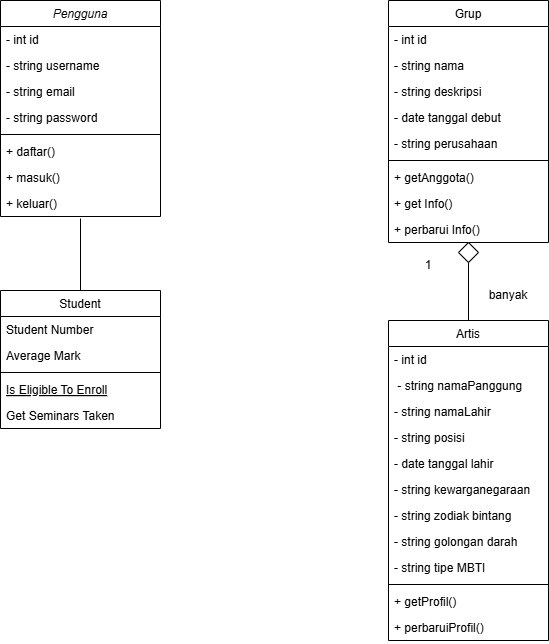

The diagram above was exported from draw.io. Its source (the exported page's mxGraphModel, read from the mxfile embedded in the PNG):
<mxGraphModel dx="1434" dy="833" grid="1" gridSize="10" guides="1" tooltips="1" connect="1" arrows="1" fold="1" page="1" pageScale="1" pageWidth="827" pageHeight="1169" math="0" shadow="0">
  <root>
    <mxCell id="WIyWlLk6GJQsqaUBKTNV-0" />
    <mxCell id="WIyWlLk6GJQsqaUBKTNV-1" parent="WIyWlLk6GJQsqaUBKTNV-0" />
    <mxCell id="zkfFHV4jXpPFQw0GAbJ--0" value="Pengguna" style="swimlane;fontStyle=2;align=center;verticalAlign=top;childLayout=stackLayout;horizontal=1;startSize=26;horizontalStack=0;resizeParent=1;resizeLast=0;collapsible=1;marginBottom=0;rounded=0;shadow=0;strokeWidth=1;" parent="WIyWlLk6GJQsqaUBKTNV-1" vertex="1">
      <mxGeometry x="120" y="120" width="160" height="216" as="geometry">
        <mxRectangle x="230" y="140" width="160" height="26" as="alternateBounds" />
      </mxGeometry>
    </mxCell>
    <mxCell id="zkfFHV4jXpPFQw0GAbJ--1" value="- int id" style="text;align=left;verticalAlign=top;spacingLeft=4;spacingRight=4;overflow=hidden;rotatable=0;points=[[0,0.5],[1,0.5]];portConstraint=eastwest;" parent="zkfFHV4jXpPFQw0GAbJ--0" vertex="1">
      <mxGeometry y="26" width="160" height="26" as="geometry" />
    </mxCell>
    <mxCell id="zkfFHV4jXpPFQw0GAbJ--2" value="- string username" style="text;align=left;verticalAlign=top;spacingLeft=4;spacingRight=4;overflow=hidden;rotatable=0;points=[[0,0.5],[1,0.5]];portConstraint=eastwest;rounded=0;shadow=0;html=0;" parent="zkfFHV4jXpPFQw0GAbJ--0" vertex="1">
      <mxGeometry y="52" width="160" height="26" as="geometry" />
    </mxCell>
    <mxCell id="zkfFHV4jXpPFQw0GAbJ--3" value="- string email" style="text;align=left;verticalAlign=top;spacingLeft=4;spacingRight=4;overflow=hidden;rotatable=0;points=[[0,0.5],[1,0.5]];portConstraint=eastwest;rounded=0;shadow=0;html=0;" parent="zkfFHV4jXpPFQw0GAbJ--0" vertex="1">
      <mxGeometry y="78" width="160" height="26" as="geometry" />
    </mxCell>
    <mxCell id="zkfFHV4jXpPFQw0GAbJ--5" value="- string password" style="text;align=left;verticalAlign=top;spacingLeft=4;spacingRight=4;overflow=hidden;rotatable=0;points=[[0,0.5],[1,0.5]];portConstraint=eastwest;" parent="zkfFHV4jXpPFQw0GAbJ--0" vertex="1">
      <mxGeometry y="104" width="160" height="26" as="geometry" />
    </mxCell>
    <mxCell id="zkfFHV4jXpPFQw0GAbJ--4" value="" style="line;html=1;strokeWidth=1;align=left;verticalAlign=middle;spacingTop=-1;spacingLeft=3;spacingRight=3;rotatable=0;labelPosition=right;points=[];portConstraint=eastwest;" parent="zkfFHV4jXpPFQw0GAbJ--0" vertex="1">
      <mxGeometry y="130" width="160" height="8" as="geometry" />
    </mxCell>
    <mxCell id="nETn3DYSOdkmh_Nn3nw_-0" value="+ daftar()" style="text;align=left;verticalAlign=top;spacingLeft=4;spacingRight=4;overflow=hidden;rotatable=0;points=[[0,0.5],[1,0.5]];portConstraint=eastwest;rounded=0;shadow=0;html=0;" vertex="1" parent="zkfFHV4jXpPFQw0GAbJ--0">
      <mxGeometry y="138" width="160" height="26" as="geometry" />
    </mxCell>
    <mxCell id="nETn3DYSOdkmh_Nn3nw_-1" value="+ masuk()" style="text;align=left;verticalAlign=top;spacingLeft=4;spacingRight=4;overflow=hidden;rotatable=0;points=[[0,0.5],[1,0.5]];portConstraint=eastwest;rounded=0;shadow=0;html=0;" vertex="1" parent="zkfFHV4jXpPFQw0GAbJ--0">
      <mxGeometry y="164" width="160" height="26" as="geometry" />
    </mxCell>
    <mxCell id="nETn3DYSOdkmh_Nn3nw_-2" value="+ keluar()" style="text;align=left;verticalAlign=top;spacingLeft=4;spacingRight=4;overflow=hidden;rotatable=0;points=[[0,0.5],[1,0.5]];portConstraint=eastwest;rounded=0;shadow=0;html=0;" vertex="1" parent="zkfFHV4jXpPFQw0GAbJ--0">
      <mxGeometry y="190" width="160" height="26" as="geometry" />
    </mxCell>
    <mxCell id="zkfFHV4jXpPFQw0GAbJ--6" value="Student" style="swimlane;fontStyle=0;align=center;verticalAlign=top;childLayout=stackLayout;horizontal=1;startSize=26;horizontalStack=0;resizeParent=1;resizeLast=0;collapsible=1;marginBottom=0;rounded=0;shadow=0;strokeWidth=1;" parent="WIyWlLk6GJQsqaUBKTNV-1" vertex="1">
      <mxGeometry x="120" y="410" width="160" height="138" as="geometry">
        <mxRectangle x="130" y="380" width="160" height="26" as="alternateBounds" />
      </mxGeometry>
    </mxCell>
    <mxCell id="zkfFHV4jXpPFQw0GAbJ--7" value="Student Number" style="text;align=left;verticalAlign=top;spacingLeft=4;spacingRight=4;overflow=hidden;rotatable=0;points=[[0,0.5],[1,0.5]];portConstraint=eastwest;" parent="zkfFHV4jXpPFQw0GAbJ--6" vertex="1">
      <mxGeometry y="26" width="160" height="26" as="geometry" />
    </mxCell>
    <mxCell id="zkfFHV4jXpPFQw0GAbJ--8" value="Average Mark" style="text;align=left;verticalAlign=top;spacingLeft=4;spacingRight=4;overflow=hidden;rotatable=0;points=[[0,0.5],[1,0.5]];portConstraint=eastwest;rounded=0;shadow=0;html=0;" parent="zkfFHV4jXpPFQw0GAbJ--6" vertex="1">
      <mxGeometry y="52" width="160" height="26" as="geometry" />
    </mxCell>
    <mxCell id="zkfFHV4jXpPFQw0GAbJ--9" value="" style="line;html=1;strokeWidth=1;align=left;verticalAlign=middle;spacingTop=-1;spacingLeft=3;spacingRight=3;rotatable=0;labelPosition=right;points=[];portConstraint=eastwest;" parent="zkfFHV4jXpPFQw0GAbJ--6" vertex="1">
      <mxGeometry y="78" width="160" height="8" as="geometry" />
    </mxCell>
    <mxCell id="zkfFHV4jXpPFQw0GAbJ--10" value="Is Eligible To Enroll" style="text;align=left;verticalAlign=top;spacingLeft=4;spacingRight=4;overflow=hidden;rotatable=0;points=[[0,0.5],[1,0.5]];portConstraint=eastwest;fontStyle=4" parent="zkfFHV4jXpPFQw0GAbJ--6" vertex="1">
      <mxGeometry y="86" width="160" height="26" as="geometry" />
    </mxCell>
    <mxCell id="zkfFHV4jXpPFQw0GAbJ--11" value="Get Seminars Taken" style="text;align=left;verticalAlign=top;spacingLeft=4;spacingRight=4;overflow=hidden;rotatable=0;points=[[0,0.5],[1,0.5]];portConstraint=eastwest;" parent="zkfFHV4jXpPFQw0GAbJ--6" vertex="1">
      <mxGeometry y="112" width="160" height="26" as="geometry" />
    </mxCell>
    <mxCell id="zkfFHV4jXpPFQw0GAbJ--17" value="Grup" style="swimlane;fontStyle=0;align=center;verticalAlign=top;childLayout=stackLayout;horizontal=1;startSize=26;horizontalStack=0;resizeParent=1;resizeLast=0;collapsible=1;marginBottom=0;rounded=0;shadow=0;strokeWidth=1;" parent="WIyWlLk6GJQsqaUBKTNV-1" vertex="1">
      <mxGeometry x="508" y="120" width="160" height="242" as="geometry">
        <mxRectangle x="550" y="140" width="160" height="26" as="alternateBounds" />
      </mxGeometry>
    </mxCell>
    <mxCell id="zkfFHV4jXpPFQw0GAbJ--18" value="- int id" style="text;align=left;verticalAlign=top;spacingLeft=4;spacingRight=4;overflow=hidden;rotatable=0;points=[[0,0.5],[1,0.5]];portConstraint=eastwest;" parent="zkfFHV4jXpPFQw0GAbJ--17" vertex="1">
      <mxGeometry y="26" width="160" height="26" as="geometry" />
    </mxCell>
    <mxCell id="zkfFHV4jXpPFQw0GAbJ--19" value="- string nama" style="text;align=left;verticalAlign=top;spacingLeft=4;spacingRight=4;overflow=hidden;rotatable=0;points=[[0,0.5],[1,0.5]];portConstraint=eastwest;rounded=0;shadow=0;html=0;" parent="zkfFHV4jXpPFQw0GAbJ--17" vertex="1">
      <mxGeometry y="52" width="160" height="26" as="geometry" />
    </mxCell>
    <mxCell id="zkfFHV4jXpPFQw0GAbJ--20" value="- string deskripsi" style="text;align=left;verticalAlign=top;spacingLeft=4;spacingRight=4;overflow=hidden;rotatable=0;points=[[0,0.5],[1,0.5]];portConstraint=eastwest;rounded=0;shadow=0;html=0;" parent="zkfFHV4jXpPFQw0GAbJ--17" vertex="1">
      <mxGeometry y="78" width="160" height="26" as="geometry" />
    </mxCell>
    <mxCell id="zkfFHV4jXpPFQw0GAbJ--21" value="- date tanggal debut" style="text;align=left;verticalAlign=top;spacingLeft=4;spacingRight=4;overflow=hidden;rotatable=0;points=[[0,0.5],[1,0.5]];portConstraint=eastwest;rounded=0;shadow=0;html=0;" parent="zkfFHV4jXpPFQw0GAbJ--17" vertex="1">
      <mxGeometry y="104" width="160" height="26" as="geometry" />
    </mxCell>
    <mxCell id="zkfFHV4jXpPFQw0GAbJ--22" value="- string perusahaan" style="text;align=left;verticalAlign=top;spacingLeft=4;spacingRight=4;overflow=hidden;rotatable=0;points=[[0,0.5],[1,0.5]];portConstraint=eastwest;rounded=0;shadow=0;html=0;" parent="zkfFHV4jXpPFQw0GAbJ--17" vertex="1">
      <mxGeometry y="130" width="160" height="26" as="geometry" />
    </mxCell>
    <mxCell id="zkfFHV4jXpPFQw0GAbJ--23" value="" style="line;html=1;strokeWidth=1;align=left;verticalAlign=middle;spacingTop=-1;spacingLeft=3;spacingRight=3;rotatable=0;labelPosition=right;points=[];portConstraint=eastwest;" parent="zkfFHV4jXpPFQw0GAbJ--17" vertex="1">
      <mxGeometry y="156" width="160" height="8" as="geometry" />
    </mxCell>
    <mxCell id="zkfFHV4jXpPFQw0GAbJ--24" value="+ getAnggota()" style="text;align=left;verticalAlign=top;spacingLeft=4;spacingRight=4;overflow=hidden;rotatable=0;points=[[0,0.5],[1,0.5]];portConstraint=eastwest;" parent="zkfFHV4jXpPFQw0GAbJ--17" vertex="1">
      <mxGeometry y="164" width="160" height="26" as="geometry" />
    </mxCell>
    <mxCell id="zkfFHV4jXpPFQw0GAbJ--25" value="+ get Info()" style="text;align=left;verticalAlign=top;spacingLeft=4;spacingRight=4;overflow=hidden;rotatable=0;points=[[0,0.5],[1,0.5]];portConstraint=eastwest;" parent="zkfFHV4jXpPFQw0GAbJ--17" vertex="1">
      <mxGeometry y="190" width="160" height="26" as="geometry" />
    </mxCell>
    <mxCell id="nETn3DYSOdkmh_Nn3nw_-4" value="+ perbarui Info()" style="text;align=left;verticalAlign=top;spacingLeft=4;spacingRight=4;overflow=hidden;rotatable=0;points=[[0,0.5],[1,0.5]];portConstraint=eastwest;rounded=0;shadow=0;html=0;" vertex="1" parent="zkfFHV4jXpPFQw0GAbJ--17">
      <mxGeometry y="216" width="160" height="26" as="geometry" />
    </mxCell>
    <mxCell id="nETn3DYSOdkmh_Nn3nw_-3" value="" style="endArrow=none;html=1;rounded=0;exitX=0.5;exitY=0;exitDx=0;exitDy=0;" edge="1" parent="WIyWlLk6GJQsqaUBKTNV-1" source="zkfFHV4jXpPFQw0GAbJ--6">
      <mxGeometry width="50" height="50" relative="1" as="geometry">
        <mxPoint x="390" y="450" as="sourcePoint" />
        <mxPoint x="200" y="338" as="targetPoint" />
      </mxGeometry>
    </mxCell>
    <mxCell id="nETn3DYSOdkmh_Nn3nw_-5" value="" style="rhombus;whiteSpace=wrap;html=1;" vertex="1" parent="WIyWlLk6GJQsqaUBKTNV-1">
      <mxGeometry x="578" y="362" width="20" height="20" as="geometry" />
    </mxCell>
    <mxCell id="nETn3DYSOdkmh_Nn3nw_-6" value="" style="endArrow=none;html=1;rounded=0;entryX=0.5;entryY=1;entryDx=0;entryDy=0;exitX=0.5;exitY=0;exitDx=0;exitDy=0;" edge="1" parent="WIyWlLk6GJQsqaUBKTNV-1" source="nETn3DYSOdkmh_Nn3nw_-8" target="nETn3DYSOdkmh_Nn3nw_-5">
      <mxGeometry width="50" height="50" relative="1" as="geometry">
        <mxPoint x="390" y="450" as="sourcePoint" />
        <mxPoint x="440" y="400" as="targetPoint" />
      </mxGeometry>
    </mxCell>
    <mxCell id="nETn3DYSOdkmh_Nn3nw_-8" value="Artis" style="swimlane;fontStyle=0;align=center;verticalAlign=top;childLayout=stackLayout;horizontal=1;startSize=26;horizontalStack=0;resizeParent=1;resizeLast=0;collapsible=1;marginBottom=0;rounded=0;shadow=0;strokeWidth=1;" vertex="1" parent="WIyWlLk6GJQsqaUBKTNV-1">
      <mxGeometry x="508" y="440" width="160" height="320" as="geometry">
        <mxRectangle x="550" y="140" width="160" height="26" as="alternateBounds" />
      </mxGeometry>
    </mxCell>
    <mxCell id="nETn3DYSOdkmh_Nn3nw_-9" value="- int id" style="text;align=left;verticalAlign=top;spacingLeft=4;spacingRight=4;overflow=hidden;rotatable=0;points=[[0,0.5],[1,0.5]];portConstraint=eastwest;" vertex="1" parent="nETn3DYSOdkmh_Nn3nw_-8">
      <mxGeometry y="26" width="160" height="26" as="geometry" />
    </mxCell>
    <mxCell id="nETn3DYSOdkmh_Nn3nw_-10" value=" - string namaPanggung" style="text;align=left;verticalAlign=top;spacingLeft=4;spacingRight=4;overflow=hidden;rotatable=0;points=[[0,0.5],[1,0.5]];portConstraint=eastwest;rounded=0;shadow=0;html=0;" vertex="1" parent="nETn3DYSOdkmh_Nn3nw_-8">
      <mxGeometry y="52" width="160" height="26" as="geometry" />
    </mxCell>
    <mxCell id="nETn3DYSOdkmh_Nn3nw_-11" value="- string namaLahir" style="text;align=left;verticalAlign=top;spacingLeft=4;spacingRight=4;overflow=hidden;rotatable=0;points=[[0,0.5],[1,0.5]];portConstraint=eastwest;rounded=0;shadow=0;html=0;" vertex="1" parent="nETn3DYSOdkmh_Nn3nw_-8">
      <mxGeometry y="78" width="160" height="26" as="geometry" />
    </mxCell>
    <mxCell id="nETn3DYSOdkmh_Nn3nw_-12" value="- string posisi" style="text;align=left;verticalAlign=top;spacingLeft=4;spacingRight=4;overflow=hidden;rotatable=0;points=[[0,0.5],[1,0.5]];portConstraint=eastwest;rounded=0;shadow=0;html=0;" vertex="1" parent="nETn3DYSOdkmh_Nn3nw_-8">
      <mxGeometry y="104" width="160" height="26" as="geometry" />
    </mxCell>
    <mxCell id="nETn3DYSOdkmh_Nn3nw_-13" value="- date tanggal lahir" style="text;align=left;verticalAlign=top;spacingLeft=4;spacingRight=4;overflow=hidden;rotatable=0;points=[[0,0.5],[1,0.5]];portConstraint=eastwest;rounded=0;shadow=0;html=0;" vertex="1" parent="nETn3DYSOdkmh_Nn3nw_-8">
      <mxGeometry y="130" width="160" height="26" as="geometry" />
    </mxCell>
    <mxCell id="nETn3DYSOdkmh_Nn3nw_-15" value="- string kewarganegaraan" style="text;align=left;verticalAlign=top;spacingLeft=4;spacingRight=4;overflow=hidden;rotatable=0;points=[[0,0.5],[1,0.5]];portConstraint=eastwest;" vertex="1" parent="nETn3DYSOdkmh_Nn3nw_-8">
      <mxGeometry y="156" width="160" height="26" as="geometry" />
    </mxCell>
    <mxCell id="nETn3DYSOdkmh_Nn3nw_-16" value="- string zodiak bintang" style="text;align=left;verticalAlign=top;spacingLeft=4;spacingRight=4;overflow=hidden;rotatable=0;points=[[0,0.5],[1,0.5]];portConstraint=eastwest;" vertex="1" parent="nETn3DYSOdkmh_Nn3nw_-8">
      <mxGeometry y="182" width="160" height="26" as="geometry" />
    </mxCell>
    <mxCell id="nETn3DYSOdkmh_Nn3nw_-17" value="- string golongan darah" style="text;align=left;verticalAlign=top;spacingLeft=4;spacingRight=4;overflow=hidden;rotatable=0;points=[[0,0.5],[1,0.5]];portConstraint=eastwest;rounded=0;shadow=0;html=0;" vertex="1" parent="nETn3DYSOdkmh_Nn3nw_-8">
      <mxGeometry y="208" width="160" height="26" as="geometry" />
    </mxCell>
    <mxCell id="nETn3DYSOdkmh_Nn3nw_-20" value="- string tipe MBTI" style="text;align=left;verticalAlign=top;spacingLeft=4;spacingRight=4;overflow=hidden;rotatable=0;points=[[0,0.5],[1,0.5]];portConstraint=eastwest;rounded=0;shadow=0;html=0;" vertex="1" parent="nETn3DYSOdkmh_Nn3nw_-8">
      <mxGeometry y="234" width="160" height="26" as="geometry" />
    </mxCell>
    <mxCell id="nETn3DYSOdkmh_Nn3nw_-14" value="" style="line;html=1;strokeWidth=1;align=left;verticalAlign=middle;spacingTop=-1;spacingLeft=3;spacingRight=3;rotatable=0;labelPosition=right;points=[];portConstraint=eastwest;" vertex="1" parent="nETn3DYSOdkmh_Nn3nw_-8">
      <mxGeometry y="260" width="160" height="8" as="geometry" />
    </mxCell>
    <mxCell id="nETn3DYSOdkmh_Nn3nw_-21" value="+ getProfil()" style="text;align=left;verticalAlign=top;spacingLeft=4;spacingRight=4;overflow=hidden;rotatable=0;points=[[0,0.5],[1,0.5]];portConstraint=eastwest;rounded=0;shadow=0;html=0;" vertex="1" parent="nETn3DYSOdkmh_Nn3nw_-8">
      <mxGeometry y="268" width="160" height="26" as="geometry" />
    </mxCell>
    <mxCell id="nETn3DYSOdkmh_Nn3nw_-22" value="+ perbaruiProfil()" style="text;align=left;verticalAlign=top;spacingLeft=4;spacingRight=4;overflow=hidden;rotatable=0;points=[[0,0.5],[1,0.5]];portConstraint=eastwest;rounded=0;shadow=0;html=0;" vertex="1" parent="nETn3DYSOdkmh_Nn3nw_-8">
      <mxGeometry y="294" width="160" height="26" as="geometry" />
    </mxCell>
    <mxCell id="nETn3DYSOdkmh_Nn3nw_-18" value="1" style="text;html=1;align=center;verticalAlign=middle;whiteSpace=wrap;rounded=0;" vertex="1" parent="WIyWlLk6GJQsqaUBKTNV-1">
      <mxGeometry x="518" y="370" width="60" height="30" as="geometry" />
    </mxCell>
    <mxCell id="nETn3DYSOdkmh_Nn3nw_-19" value="banyak" style="text;html=1;align=center;verticalAlign=middle;whiteSpace=wrap;rounded=0;" vertex="1" parent="WIyWlLk6GJQsqaUBKTNV-1">
      <mxGeometry x="598" y="400" width="60" height="30" as="geometry" />
    </mxCell>
  </root>
</mxGraphModel>